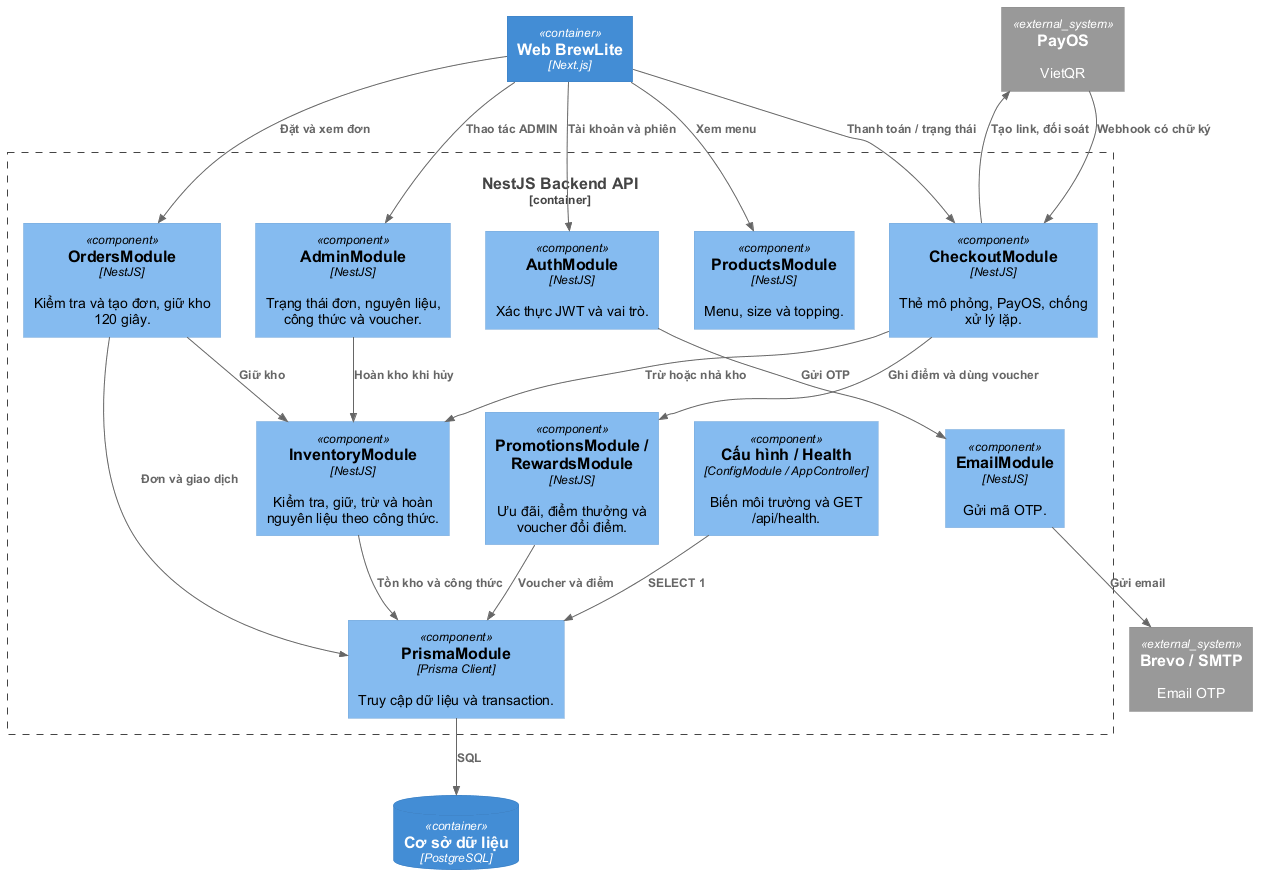

The diagram above was rendered by PlantUML. Its source (embedded in the PNG):
@startuml c4-backend-components
!include <C4/C4_Component>

skinparam defaultFontName Arial

Container(web, "Web BrewLite", "Next.js")
System_Ext(payos, "PayOS", "VietQR")
System_Ext(mail, "Brevo / SMTP", "Email OTP")
ContainerDb(db, "Cơ sở dữ liệu", "PostgreSQL")

Container_Boundary(api, "NestJS Backend API") {
    Component(auth, "AuthModule", "NestJS", "Xác thực JWT và vai trò.")
    Component(email, "EmailModule", "NestJS", "Gửi mã OTP.")
    Component(products, "ProductsModule", "NestJS", "Menu, size và topping.")
    Component(orders, "OrdersModule", "NestJS", "Kiểm tra và tạo đơn, giữ kho 120 giây.")
    Component(checkout, "CheckoutModule", "NestJS", "Thẻ mô phỏng, PayOS, chống xử lý lặp.")
    Component(admin, "AdminModule", "NestJS", "Trạng thái đơn, nguyên liệu, công thức và voucher.")
    Component(inventory, "InventoryModule", "NestJS", "Kiểm tra, giữ, trừ và hoàn nguyên liệu theo công thức.")
    Component(promotions, "PromotionsModule / RewardsModule", "NestJS", "Ưu đãi, điểm thưởng và voucher đổi điểm.")
    Component(health, "Cấu hình / Health", "ConfigModule / AppController", "Biến môi trường và GET /api/health.")
    Component(prisma, "PrismaModule", "Prisma Client", "Truy cập dữ liệu và transaction.")
}

Rel_D(web, auth, "Tài khoản và phiên")
Rel_D(web, products, "Xem menu")
Rel_D(web, orders, "Đặt và xem đơn")
Rel_D(web, checkout, "Thanh toán / trạng thái")
Rel_D(web, admin, "Thao tác ADMIN")
Rel(auth, email, "Gửi OTP")
Rel(email, mail, "Gửi email")
Rel(checkout, payos, "Tạo link, đối soát")
Rel(payos, checkout, "Webhook có chữ ký")
Rel_D(orders, inventory, "Giữ kho")
Rel_D(checkout, inventory, "Trừ hoặc nhả kho")
Rel_D(checkout, promotions, "Ghi điểm và dùng voucher")
Rel_D(admin, inventory, "Hoàn kho khi hủy")
Rel_D(inventory, prisma, "Tồn kho và công thức")
Rel_D(orders, prisma, "Đơn và giao dịch")
Rel_D(promotions, prisma, "Voucher và điểm")
Rel_D(health, prisma, "SELECT 1")
Rel_D(prisma, db, "SQL")
@enduml